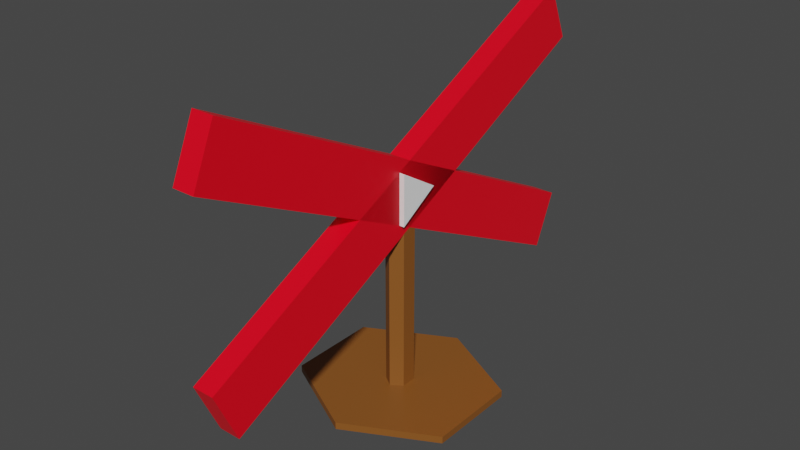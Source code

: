 # Source: obstacle.blend  (saved by Blender 2.83.19; exported with 4.5.12 LTS)
import bpy
from mathutils import Matrix  # noqa: F401  (used for matrix-valued properties, if any)

bpy.ops.wm.read_factory_settings(use_empty=True)
scene = bpy.context.scene
scene.name = 'Scene'

# ---- collections
col_collection = bpy.data.collections.new('Collection'); scene.collection.children.link(col_collection)

# ---- materials (node trees are filled in below, after node groups)
mat_material_001 = bpy.data.materials.new('Material.001')
mat_material_001.alpha_threshold = 0.0
mat_material_001.use_transparent_shadow = False
mat_material_001.line_color = (0.0, 0.0, 0.0, 1.0)
mat_material = bpy.data.materials.new('Material')
mat_material.alpha_threshold = 0.0
mat_material.use_transparent_shadow = False
mat_material.line_color = (0.0, 0.0, 0.0, 1.0)
mat_material_002 = bpy.data.materials.new('Material.002')
mat_material_002.use_transparent_shadow = False

# ---- material node trees
mat_material_001.use_nodes = True; mat_material_001.node_tree.nodes.clear()
_N = mat_material_001.node_tree.nodes; _L = mat_material_001.node_tree.links
n0 = _N.new('ShaderNodeOutputMaterial'); n0.name = 'Material Output'; n0.location = (300, 300)
n1 = _N.new('ShaderNodeBsdfPrincipled'); n1.name = 'Principled BSDF'; n1.location = (10, 300)
n1.distribution = 'GGX'
n1.subsurface_method = 'BURLEY'
n1.inputs[0].default_value = (1.0, 0.0, 0.01403, 1.0)
n1.inputs[2].default_value = 0.4
n1.inputs[3].default_value = 1.45
n1.inputs[27].default_value = (0.0, 0.0, 0.0, 1.0)
n1.inputs[28].default_value = 1.0
_L.new(n1.outputs[0], n0.inputs[0])
n0.is_active_output = True
mat_material.use_nodes = True; mat_material.node_tree.nodes.clear()
_N = mat_material.node_tree.nodes; _L = mat_material.node_tree.links
n0 = _N.new('ShaderNodeOutputMaterial'); n0.name = 'Material Output'; n0.location = (300, 300)
n1 = _N.new('ShaderNodeBsdfPrincipled'); n1.name = 'Principled BSDF'; n1.location = (10, 300)
n1.distribution = 'GGX'
n1.subsurface_method = 'BURLEY'
n1.inputs[0].default_value = (1.0, 1.0, 1.0, 1.0)
n1.inputs[2].default_value = 0.4
n1.inputs[3].default_value = 1.45
n1.inputs[27].default_value = (0.0, 0.0, 0.0, 1.0)
n1.inputs[28].default_value = 1.0
_L.new(n1.outputs[0], n0.inputs[0])
n0.is_active_output = True
mat_material_002.use_nodes = True; mat_material_002.node_tree.nodes.clear()
_N = mat_material_002.node_tree.nodes; _L = mat_material_002.node_tree.links
n0 = _N.new('ShaderNodeBsdfPrincipled'); n0.name = 'Principled BSDF'; n0.location = (10, 300)
n0.distribution = 'GGX'
n0.subsurface_method = 'BURLEY'
n0.inputs[0].default_value = (0.2502, 0.0865, 0.01444, 1.0)
n0.inputs[3].default_value = 1.45
n0.inputs[27].default_value = (0.0, 0.0, 0.0, 1.0)
n0.inputs[28].default_value = 1.0
n1 = _N.new('ShaderNodeOutputMaterial'); n1.name = 'Material Output'; n1.location = (300, 300)
_L.new(n0.outputs[0], n1.inputs[0])
n1.is_active_output = True

# ---- world
world_world = bpy.data.worlds.new('World'); scene.world = world_world
world_world.use_nodes = True; world_world.node_tree.nodes.clear()
_N = world_world.node_tree.nodes; _L = world_world.node_tree.links
n0 = _N.new('ShaderNodeOutputWorld'); n0.name = 'World Output'; n0.location = (300, 300)
n1 = _N.new('ShaderNodeBackground'); n1.name = 'Background'; n1.location = (10, 300)
n1.inputs[0].default_value = (0.05088, 0.05088, 0.05088, 1.0)
_L.new(n1.outputs[0], n0.inputs[0])
n0.is_active_output = True
world_world.color = (0.05088, 0.05088, 0.05088)
world_world.use_sun_shadow = False
world_world.sun_shadow_jitter_overblur = 0.0

# ---- meshes
me_cube = bpy.data.meshes.new('Cube')
me_cube.from_pydata([(1.0, 1.0, 1.0), (1.0, 1.0, -1.0), (1.0, -1.0, 1.0), (1.0, -1.0, -1.0), (-1.0, 1.0, 1.0), (-1.0, 1.0, -1.0), (-1.0, -1.0, 1.0), (-1.0, -1.0, -1.0)], [], [(0, 4, 6, 2), (3, 2, 6, 7), (7, 6, 4, 5), (5, 1, 3, 7), (1, 0, 2, 3), (5, 4, 0, 1)])
_uv = me_cube.uv_layers.new(name='UVMap')
_uv.uv.foreach_set('vector', [0.625, 0.5, 0.875, 0.5, 0.875, 0.75, 0.625, 0.75, 0.375, 0.75, 0.625, 0.75, 0.625, 1.0, 0.375, 1.0, 0.375, 0.0, 0.625, 0.0, 0.625, 0.25, 0.375, 0.25, 0.125, 0.5, 0.375, 0.5, 0.375, 0.75, 0.125, 0.75, 0.375, 0.5, 0.625, 0.5, 0.625, 0.75, 0.375, 0.75, 0.375, 0.25, 0.625, 0.25, 0.625, 0.5, 0.375, 0.5])
me_cube.materials.append(mat_material_001)
me_cube.use_remesh_preserve_volume = False
me_cube.use_remesh_preserve_attributes = False
me_cube.use_mirror_vertex_groups = False
me_cube.update()
me_cube_001 = bpy.data.meshes.new('Cube.001')
me_cube_001.from_pydata([(1.0, 1.0, 1.0), (1.0, 1.0, -1.0), (1.0, -1.0, 1.0), (1.0, -1.0, -1.0), (-1.0, 1.0, 1.0), (-1.0, 1.0, -1.0), (-1.0, -1.0, 1.0), (-1.0, -1.0, -1.0)], [], [(0, 4, 6, 2), (3, 2, 6, 7), (7, 6, 4, 5), (5, 1, 3, 7), (1, 0, 2, 3), (5, 4, 0, 1)])
_uv = me_cube_001.uv_layers.new(name='UVMap')
_uv.uv.foreach_set('vector', [0.625, 0.5, 0.875, 0.5, 0.875, 0.75, 0.625, 0.75, 0.375, 0.75, 0.625, 0.75, 0.625, 1.0, 0.375, 1.0, 0.375, 0.0, 0.625, 0.0, 0.625, 0.25, 0.375, 0.25, 0.125, 0.5, 0.375, 0.5, 0.375, 0.75, 0.125, 0.75, 0.375, 0.5, 0.625, 0.5, 0.625, 0.75, 0.375, 0.75, 0.375, 0.25, 0.625, 0.25, 0.625, 0.5, 0.375, 0.5])
me_cube_001.materials.append(mat_material_001)
me_cube_001.use_remesh_preserve_volume = False
me_cube_001.use_remesh_preserve_attributes = False
me_cube_001.use_mirror_vertex_groups = False
me_cube_001.update()
me_cylinder = bpy.data.meshes.new('Cylinder')
me_cylinder.from_pydata([(0.0, 0.2, -0.25), (0.0, 0.2, 0.25), (0.1732, -0.1, -0.25), (0.1732, -0.1, 0.25), (-0.1732, -0.1, -0.25), (-0.1732, -0.1, 0.25)], [], [(0, 1, 3, 2), (2, 3, 5, 4), (3, 1, 5), (4, 5, 1, 0), (0, 2, 4)])
_uv = me_cylinder.uv_layers.new(name='UVMap')
_uv.uv.foreach_set('vector', [1.0, 0.5, 1.0, 1.0, 0.6667, 1.0, 0.6667, 0.5, 0.6667, 0.5, 0.6667, 1.0, 0.3333, 1.0, 0.3333, 0.5, 0.4578, 0.13, 0.25, 0.49, 0.04215, 0.13, 0.3333, 0.5, 0.3333, 1.0, -5.96e-08, 1.0, -5.96e-08, 0.5, 0.75, 0.49, 0.9578, 0.13, 0.5422, 0.13])
me_cylinder.materials.append(mat_material)
me_cylinder.use_remesh_fix_poles = True
me_cylinder.use_remesh_preserve_attributes = False
me_cylinder.use_mirror_vertex_groups = False
me_cylinder.update()
me_cylinder_001 = bpy.data.meshes.new('Cylinder.001')
me_cylinder_001.from_pydata([(0.0, 0.11, -0.25), (0.0, 0.11, 0.25), (0.09526, 0.055, -0.25), (0.09526, 0.055, 0.25), (0.09526, -0.055, -0.25), (0.09526, -0.055, 0.25), (-9.617e-09, -0.11, -0.25), (-9.617e-09, -0.11, 0.25), (-0.09526, -0.055, -0.25), (-0.09526, -0.055, 0.25), (-0.09526, 0.055, -0.25), (-0.09526, 0.055, 0.25)], [], [(0, 1, 3, 2), (2, 3, 5, 4), (4, 5, 7, 6), (6, 7, 9, 8), (3, 1, 11, 9, 7, 5), (8, 9, 11, 10), (10, 11, 1, 0), (0, 2, 4, 6, 8, 10)])
_uv = me_cylinder_001.uv_layers.new(name='UVMap')
_uv.uv.foreach_set('vector', [1.0, 0.5, 1.0, 1.0, 0.8333, 1.0, 0.8333, 0.5, 0.8333, 0.5, 0.8333, 1.0, 0.6667, 1.0, 0.6667, 0.5, 0.6667, 0.5, 0.6667, 1.0, 0.5, 1.0, 0.5, 0.5, 0.5, 0.5, 0.5, 1.0, 0.3333, 1.0, 0.3333, 0.5, 0.4578, 0.37, 0.25, 0.49, 0.04215, 0.37, 0.04215, 0.13, 0.25, 0.01, 0.4578, 0.13, 0.3333, 0.5, 0.3333, 1.0, 0.1667, 1.0, 0.1667, 0.5, 0.1667, 0.5, 0.1667, 1.0, -8.941e-08, 1.0, -8.941e-08, 0.5, 0.75, 0.49, 0.9578, 0.37, 0.9578, 0.13, 0.75, 0.01, 0.5422, 0.13, 0.5422, 0.37])
me_cylinder_001.materials.append(mat_material_002)
me_cylinder_001.use_remesh_fix_poles = True
me_cylinder_001.use_remesh_preserve_attributes = False
me_cylinder_001.use_mirror_vertex_groups = False
me_cylinder_001.update()
me_cylinder_002 = bpy.data.meshes.new('Cylinder.002')
me_cylinder_002.from_pydata([(0.0, 0.11, -0.25), (0.0, 0.11, 0.25), (0.09526, 0.055, -0.25), (0.09526, 0.055, 0.25), (0.09526, -0.055, -0.25), (0.09526, -0.055, 0.25), (-9.617e-09, -0.11, -0.25), (-9.617e-09, -0.11, 0.25), (-0.09526, -0.055, -0.25), (-0.09526, -0.055, 0.25), (-0.09526, 0.055, -0.25), (-0.09526, 0.055, 0.25)], [], [(0, 1, 3, 2), (2, 3, 5, 4), (4, 5, 7, 6), (6, 7, 9, 8), (3, 1, 11, 9, 7, 5), (8, 9, 11, 10), (10, 11, 1, 0), (0, 2, 4, 6, 8, 10)])
_uv = me_cylinder_002.uv_layers.new(name='UVMap')
_uv.uv.foreach_set('vector', [1.0, 0.5, 1.0, 1.0, 0.8333, 1.0, 0.8333, 0.5, 0.8333, 0.5, 0.8333, 1.0, 0.6667, 1.0, 0.6667, 0.5, 0.6667, 0.5, 0.6667, 1.0, 0.5, 1.0, 0.5, 0.5, 0.5, 0.5, 0.5, 1.0, 0.3333, 1.0, 0.3333, 0.5, 0.4578, 0.37, 0.25, 0.49, 0.04215, 0.37, 0.04215, 0.13, 0.25, 0.01, 0.4578, 0.13, 0.3333, 0.5, 0.3333, 1.0, 0.1667, 1.0, 0.1667, 0.5, 0.1667, 0.5, 0.1667, 1.0, -8.941e-08, 1.0, -8.941e-08, 0.5, 0.75, 0.49, 0.9578, 0.37, 0.9578, 0.13, 0.75, 0.01, 0.5422, 0.13, 0.5422, 0.37])
me_cylinder_002.materials.append(mat_material_002)
me_cylinder_002.use_remesh_fix_poles = True
me_cylinder_002.use_remesh_preserve_attributes = False
me_cylinder_002.use_mirror_vertex_groups = False
me_cylinder_002.update()

# ---- objects
ob_cube = bpy.data.objects.new('Cube', me_cube)
ob_cube_001 = bpy.data.objects.new('Cube.001', me_cube_001)
ob_cylinder = bpy.data.objects.new('Cylinder', me_cylinder)
ob_cylinder_001 = bpy.data.objects.new('Cylinder.001', me_cylinder_001)
ob_cylinder_002 = bpy.data.objects.new('Cylinder.002', me_cylinder_002)

# ---- transforms, parenting, visibility, modifiers, constraints
ob_cube.parent = ob_cylinder
ob_cube.location = (0.0, 0.0, 0.0)
ob_cube.rotation_euler = (-0.4363, 1.571, 0.0)
ob_cube.scale = (0.17, 1.8, 0.2)
ob_cube.lock_rotations_4d = False
ob_cube.empty_display_type = 'ARROWS'
ob_cube.lineart.crease_threshold = 0.0
ob_cube_001.parent = ob_cylinder
ob_cube_001.location = (0.0, 0.0, 0.0)
ob_cube_001.rotation_euler = (0.4363, 1.571, 0.0)
ob_cube_001.scale = (0.17, 1.8, 0.2)
ob_cube_001.lock_rotations_4d = False
ob_cube_001.empty_display_type = 'ARROWS'
ob_cube_001.lineart.crease_threshold = 0.0
ob_cylinder.location = (0.0, 0.0, 0.0)
ob_cylinder.rotation_euler = (0.0, 1.571, 0.0)
ob_cylinder.scale = (1.0, 0.94, 0.44)
ob_cylinder.lineart.crease_threshold = 0.0
ob_cylinder_001.parent = ob_cylinder
ob_cylinder_001.location = (0.77, 0.0, 0.0)
ob_cylinder_001.rotation_euler = (0.0, 1.571, 0.0)
ob_cylinder_001.scale = (1.77, 1.0, 2.43)
ob_cylinder_001.lineart.crease_threshold = 0.0
ob_cylinder_002.parent = ob_cylinder_001
ob_cylinder_002.location = (0.0, 0.0, 0.25)
ob_cylinder_002.scale = (8.0, 6.0, 0.04)
ob_cylinder_002.lineart.crease_threshold = 0.0

# ---- collection membership
col_collection.objects.link(ob_cube)
col_collection.objects.link(ob_cube_001)
col_collection.objects.link(ob_cylinder)
col_collection.objects.link(ob_cylinder_001)
col_collection.objects.link(ob_cylinder_002)

# ---- scene / render settings (as saved in the file)
scene.frame_start = 1; scene.frame_end = 250; scene.frame_set(1)
scene.render.engine = 'BLENDER_EEVEE_NEXT'
scene.cycles.use_denoising = False
scene.cycles.samples = 128
scene.cycles.sampling_pattern = 'TABULATED_SOBOL'
scene.cycles.use_adaptive_sampling = False
scene.cycles.use_light_tree = False
scene.view_settings.view_transform = 'Filmic'
bpy.context.view_layer.update()

# ---- added for rendering (the .blend has no active camera and no usable light): camera, sun
cam_auto = bpy.data.cameras.new('AutoCamera')
cam_auto.lens = 50.0
cam_auto.sensor_width = 36.0
cam_auto.clip_end = 1000.0
ob_auto_camera = bpy.data.objects.new('AutoCamera', cam_auto)
scene.collection.objects.link(ob_auto_camera)
ob_auto_camera.location = (3.84925, -4.61911, 2.84949)
ob_auto_camera.rotation_euler = (1.09748, -7.21219e-08, 0.694738)
scene.camera = ob_auto_camera
light_auto_sun = bpy.data.lights.new('AutoSun', 'SUN')
light_auto_sun.energy = 3.0
light_auto_sun.angle = 0.0523599
ob_auto_sun = bpy.data.objects.new('AutoSun', light_auto_sun)
scene.collection.objects.link(ob_auto_sun)
ob_auto_sun.rotation_euler = (0.872665, 0.174533, 0.523599)
bpy.context.view_layer.update()
